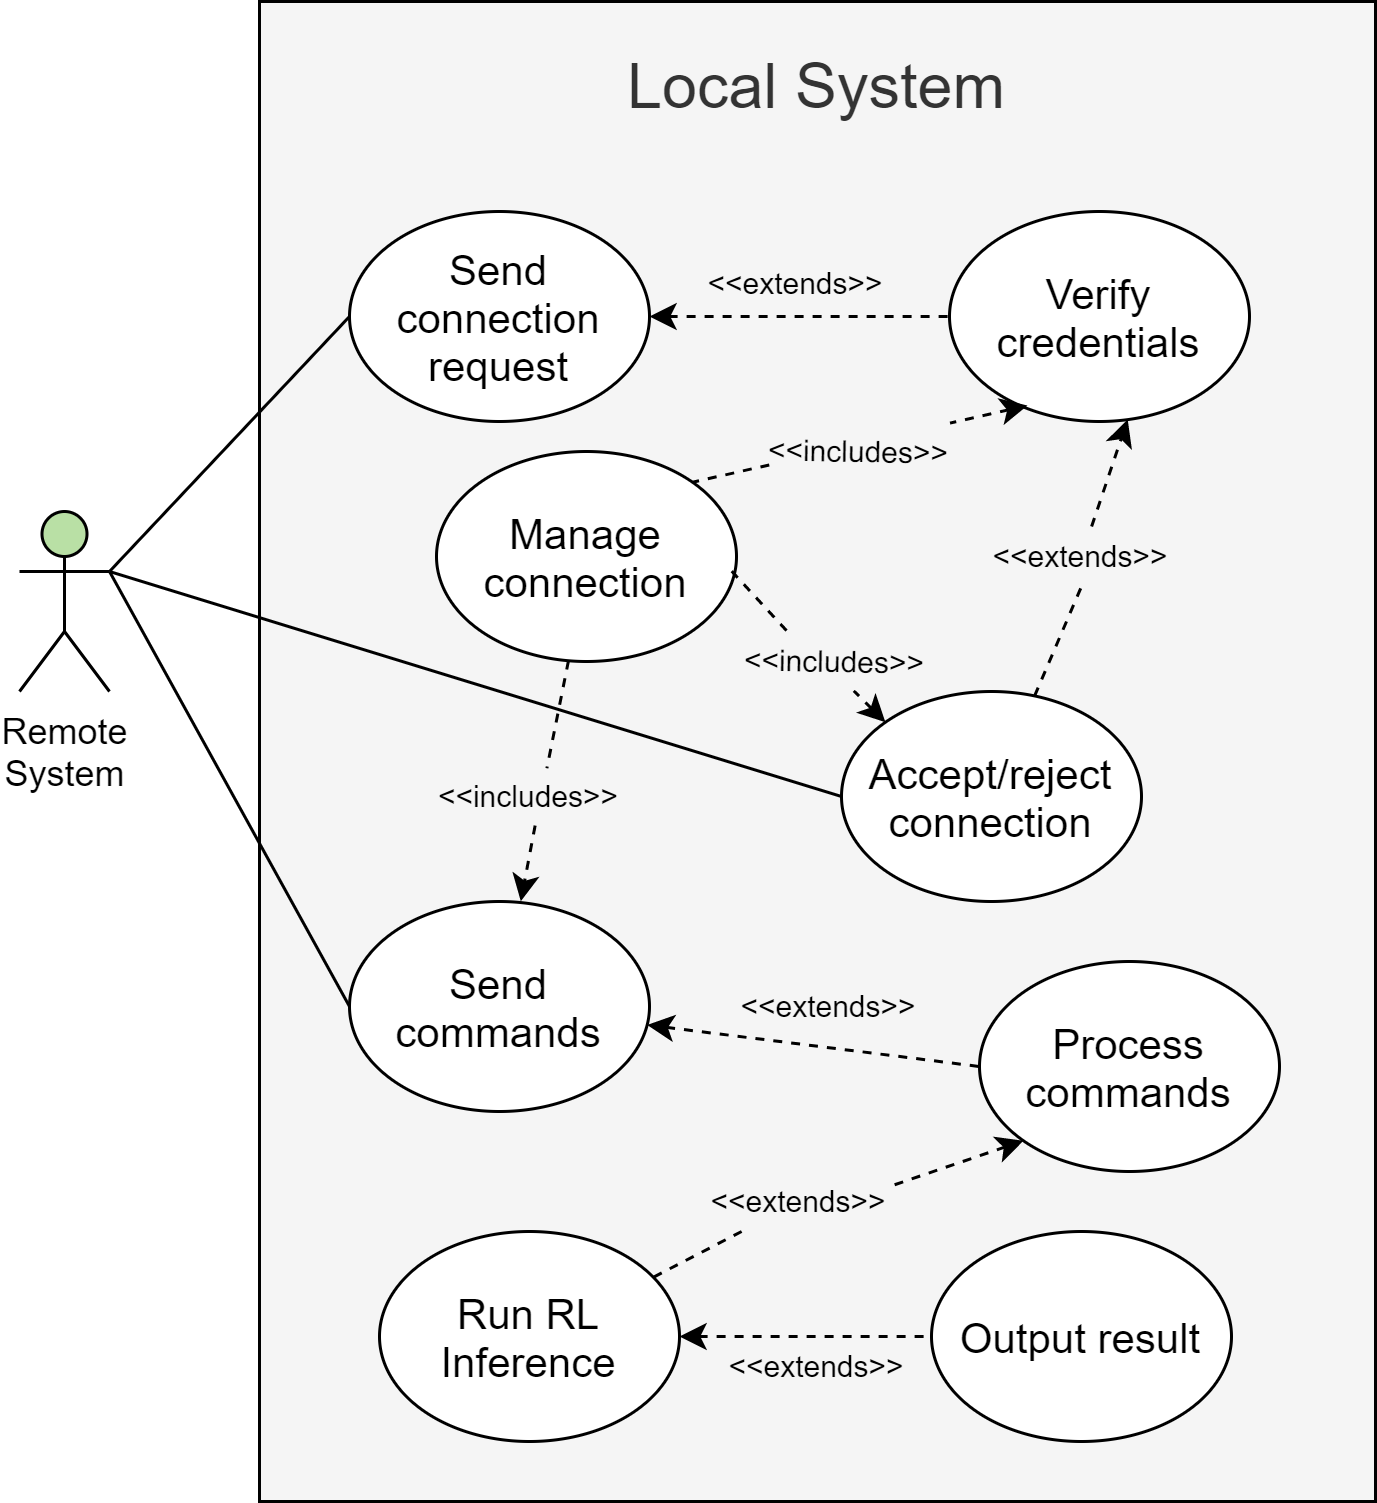

The diagram above was exported from draw.io. Its source (the exported page's mxGraphModel, read from the mxfile embedded in the PNG):
<mxGraphModel dx="631" dy="661" grid="1" gridSize="10" guides="1" tooltips="1" connect="1" arrows="1" fold="1" page="1" pageScale="1" pageWidth="827" pageHeight="1169" math="0" shadow="0">
  <root>
    <mxCell id="0" />
    <mxCell id="1" parent="0" />
    <mxCell id="ve_7SEL8PCiMIM_TJXDD-1" value="Local System" style="rounded=0;whiteSpace=wrap;html=1;fontSize=21;verticalAlign=top;spacingTop=9;fillColor=#f5f5f5;fontColor=#333333;" parent="1" vertex="1">
      <mxGeometry x="230" y="240" width="372" height="500" as="geometry" />
    </mxCell>
    <mxCell id="ve_7SEL8PCiMIM_TJXDD-13" style="rounded=0;orthogonalLoop=1;jettySize=auto;html=1;exitX=1;exitY=0.3333333333333333;exitDx=0;exitDy=0;exitPerimeter=0;entryX=0;entryY=0.5;entryDx=0;entryDy=0;fontSize=14;endArrow=none;endFill=0;" parent="1" source="ve_7SEL8PCiMIM_TJXDD-2" target="ve_7SEL8PCiMIM_TJXDD-7" edge="1">
      <mxGeometry relative="1" as="geometry" />
    </mxCell>
    <mxCell id="ve_7SEL8PCiMIM_TJXDD-17" style="edgeStyle=none;rounded=0;orthogonalLoop=1;jettySize=auto;html=1;exitX=1;exitY=0.3333333333333333;exitDx=0;exitDy=0;exitPerimeter=0;entryX=0;entryY=0.5;entryDx=0;entryDy=0;endArrow=none;endFill=0;fontSize=14;" parent="1" source="ve_7SEL8PCiMIM_TJXDD-2" target="ve_7SEL8PCiMIM_TJXDD-14" edge="1">
      <mxGeometry relative="1" as="geometry" />
    </mxCell>
    <mxCell id="ve_7SEL8PCiMIM_TJXDD-2" value="Remote&lt;br&gt;System" style="shape=umlActor;verticalLabelPosition=bottom;verticalAlign=top;html=1;outlineConnect=0;fillColor=#B9E0A5;" parent="1" vertex="1">
      <mxGeometry x="150" y="410" width="30" height="60" as="geometry" />
    </mxCell>
    <mxCell id="ve_7SEL8PCiMIM_TJXDD-9" style="rounded=0;orthogonalLoop=1;jettySize=auto;html=1;entryX=0;entryY=0.5;entryDx=0;entryDy=0;fontSize=14;startArrow=classic;startFill=1;endArrow=none;endFill=0;dashed=1;" parent="1" source="ve_7SEL8PCiMIM_TJXDD-7" target="ve_7SEL8PCiMIM_TJXDD-8" edge="1">
      <mxGeometry relative="1" as="geometry" />
    </mxCell>
    <mxCell id="ve_7SEL8PCiMIM_TJXDD-7" value="Send commands" style="ellipse;whiteSpace=wrap;html=1;fontSize=14;" parent="1" vertex="1">
      <mxGeometry x="260" y="540" width="100" height="70" as="geometry" />
    </mxCell>
    <mxCell id="ve_7SEL8PCiMIM_TJXDD-11" style="rounded=0;orthogonalLoop=1;jettySize=auto;html=1;entryX=0.906;entryY=0.223;entryDx=0;entryDy=0;fontSize=14;startArrow=none;startFill=0;endArrow=none;endFill=0;dashed=1;entryPerimeter=0;" parent="1" source="ve_7SEL8PCiMIM_TJXDD-25" target="ve_7SEL8PCiMIM_TJXDD-10" edge="1">
      <mxGeometry relative="1" as="geometry" />
    </mxCell>
    <mxCell id="ve_7SEL8PCiMIM_TJXDD-8" value="Process commands" style="ellipse;whiteSpace=wrap;html=1;fontSize=14;" parent="1" vertex="1">
      <mxGeometry x="470" y="560" width="100" height="70" as="geometry" />
    </mxCell>
    <mxCell id="_I61x6Bs16OH_55lIGDx-16" style="edgeStyle=none;rounded=0;orthogonalLoop=1;jettySize=auto;html=1;entryX=0;entryY=0.5;entryDx=0;entryDy=0;shadow=0;startArrow=classic;startFill=1;endArrow=none;endFill=0;dashed=1;" parent="1" source="ve_7SEL8PCiMIM_TJXDD-10" target="_I61x6Bs16OH_55lIGDx-14" edge="1">
      <mxGeometry relative="1" as="geometry" />
    </mxCell>
    <mxCell id="ve_7SEL8PCiMIM_TJXDD-10" value="Run RL Inference" style="ellipse;whiteSpace=wrap;html=1;fontSize=14;" parent="1" vertex="1">
      <mxGeometry x="270" y="650" width="100" height="70" as="geometry" />
    </mxCell>
    <mxCell id="ve_7SEL8PCiMIM_TJXDD-16" style="edgeStyle=none;rounded=0;orthogonalLoop=1;jettySize=auto;html=1;endArrow=none;endFill=0;fontSize=14;startArrow=classic;startFill=1;dashed=1;" parent="1" source="ve_7SEL8PCiMIM_TJXDD-14" target="ve_7SEL8PCiMIM_TJXDD-15" edge="1">
      <mxGeometry relative="1" as="geometry" />
    </mxCell>
    <mxCell id="ve_7SEL8PCiMIM_TJXDD-14" value="Send connection request" style="ellipse;whiteSpace=wrap;html=1;fontSize=14;" parent="1" vertex="1">
      <mxGeometry x="260" y="310" width="100" height="70" as="geometry" />
    </mxCell>
    <mxCell id="ve_7SEL8PCiMIM_TJXDD-19" style="edgeStyle=none;rounded=0;orthogonalLoop=1;jettySize=auto;html=1;exitX=0;exitY=0.75;exitDx=0;exitDy=0;entryX=1;entryY=0;entryDx=0;entryDy=0;endArrow=none;endFill=0;fontSize=14;startArrow=none;startFill=0;dashed=1;" parent="1" source="ve_7SEL8PCiMIM_TJXDD-23" target="ve_7SEL8PCiMIM_TJXDD-18" edge="1">
      <mxGeometry relative="1" as="geometry" />
    </mxCell>
    <mxCell id="ve_7SEL8PCiMIM_TJXDD-15" value="Verify credentials" style="ellipse;whiteSpace=wrap;html=1;fontSize=14;" parent="1" vertex="1">
      <mxGeometry x="460" y="310" width="100" height="70" as="geometry" />
    </mxCell>
    <mxCell id="ve_7SEL8PCiMIM_TJXDD-20" style="edgeStyle=none;rounded=0;orthogonalLoop=1;jettySize=auto;html=1;exitX=0.547;exitY=0.984;exitDx=0;exitDy=0;entryX=0.571;entryY=-0.001;entryDx=0;entryDy=0;endArrow=classic;endFill=1;fontSize=14;dashed=1;entryPerimeter=0;exitPerimeter=0;" parent="1" source="ve_7SEL8PCiMIM_TJXDD-21" target="ve_7SEL8PCiMIM_TJXDD-7" edge="1">
      <mxGeometry relative="1" as="geometry" />
    </mxCell>
    <mxCell id="ve_7SEL8PCiMIM_TJXDD-18" value="Manage connection" style="ellipse;whiteSpace=wrap;html=1;fontSize=14;" parent="1" vertex="1">
      <mxGeometry x="289" y="390" width="100" height="70" as="geometry" />
    </mxCell>
    <mxCell id="ve_7SEL8PCiMIM_TJXDD-22" value="&amp;lt;&amp;lt;extends&amp;gt;&amp;gt;" style="text;html=1;strokeColor=none;fillColor=none;align=center;verticalAlign=middle;whiteSpace=wrap;rounded=0;fontSize=10;rotation=0;" parent="1" vertex="1">
      <mxGeometry x="389" y="324" width="40" height="20" as="geometry" />
    </mxCell>
    <mxCell id="ve_7SEL8PCiMIM_TJXDD-24" value="&amp;lt;&amp;lt;extends&amp;gt;&amp;gt;" style="text;html=1;strokeColor=none;fillColor=none;align=center;verticalAlign=middle;whiteSpace=wrap;rounded=0;fontSize=10;rotation=0;" parent="1" vertex="1">
      <mxGeometry x="400" y="565" width="40" height="20" as="geometry" />
    </mxCell>
    <mxCell id="ve_7SEL8PCiMIM_TJXDD-23" value="&amp;lt;&amp;lt;includes&amp;gt;&amp;gt;" style="text;html=1;strokeColor=none;fillColor=none;align=center;verticalAlign=middle;whiteSpace=wrap;rounded=0;fontSize=10;rotation=1;" parent="1" vertex="1">
      <mxGeometry x="400" y="380" width="60" height="20" as="geometry" />
    </mxCell>
    <mxCell id="_I61x6Bs16OH_55lIGDx-1" style="edgeStyle=none;rounded=0;orthogonalLoop=1;jettySize=auto;html=1;exitX=0.26;exitY=0.924;exitDx=0;exitDy=0;entryX=1;entryY=0;entryDx=0;entryDy=0;endArrow=none;endFill=0;fontSize=14;startArrow=classic;startFill=1;dashed=1;exitPerimeter=0;" parent="1" source="ve_7SEL8PCiMIM_TJXDD-15" target="ve_7SEL8PCiMIM_TJXDD-23" edge="1">
      <mxGeometry relative="1" as="geometry">
        <mxPoint x="474.6736763868853" y="369.7690314988505" as="sourcePoint" />
        <mxPoint x="439.32632361311494" y="415.23096850114905" as="targetPoint" />
      </mxGeometry>
    </mxCell>
    <mxCell id="ve_7SEL8PCiMIM_TJXDD-21" value="&amp;lt;&amp;lt;includes&amp;gt;&amp;gt;" style="text;html=1;strokeColor=none;fillColor=none;align=center;verticalAlign=middle;whiteSpace=wrap;rounded=0;fontSize=10;rotation=0;" parent="1" vertex="1">
      <mxGeometry x="300" y="495" width="40" height="20" as="geometry" />
    </mxCell>
    <mxCell id="_I61x6Bs16OH_55lIGDx-2" style="edgeStyle=none;rounded=0;orthogonalLoop=1;jettySize=auto;html=1;exitX=0.44;exitY=0.996;exitDx=0;exitDy=0;entryX=0.645;entryY=0.03;entryDx=0;entryDy=0;endArrow=none;endFill=0;fontSize=14;dashed=1;exitPerimeter=0;entryPerimeter=0;" parent="1" source="ve_7SEL8PCiMIM_TJXDD-18" target="ve_7SEL8PCiMIM_TJXDD-21" edge="1">
      <mxGeometry relative="1" as="geometry">
        <mxPoint x="368.64466094067257" y="464.74873734152914" as="sourcePoint" />
        <mxPoint x="345.35533905932743" y="520.2512626584708" as="targetPoint" />
      </mxGeometry>
    </mxCell>
    <mxCell id="ve_7SEL8PCiMIM_TJXDD-25" value="&amp;lt;&amp;lt;extends&amp;gt;&amp;gt;" style="text;html=1;strokeColor=none;fillColor=none;align=center;verticalAlign=middle;whiteSpace=wrap;rounded=0;fontSize=10;rotation=0;" parent="1" vertex="1">
      <mxGeometry x="380" y="630" width="60" height="20" as="geometry" />
    </mxCell>
    <mxCell id="_I61x6Bs16OH_55lIGDx-3" style="rounded=0;orthogonalLoop=1;jettySize=auto;html=1;entryX=1;entryY=0.25;entryDx=0;entryDy=0;fontSize=14;startArrow=classic;startFill=1;endArrow=none;endFill=0;dashed=1;exitX=0;exitY=1;exitDx=0;exitDy=0;" parent="1" source="ve_7SEL8PCiMIM_TJXDD-8" target="ve_7SEL8PCiMIM_TJXDD-25" edge="1">
      <mxGeometry relative="1" as="geometry">
        <mxPoint x="482.56149723766487" y="574.2590669266607" as="sourcePoint" />
        <mxPoint x="439.35533905932743" y="620.2512626584709" as="targetPoint" />
      </mxGeometry>
    </mxCell>
    <mxCell id="_I61x6Bs16OH_55lIGDx-5" style="rounded=0;orthogonalLoop=1;jettySize=auto;html=1;startArrow=none;startFill=0;endArrow=classic;endFill=1;dashed=1;entryX=0.594;entryY=0.99;entryDx=0;entryDy=0;entryPerimeter=0;" parent="1" source="_I61x6Bs16OH_55lIGDx-7" target="ve_7SEL8PCiMIM_TJXDD-15" edge="1">
      <mxGeometry relative="1" as="geometry">
        <mxPoint x="515" y="379" as="targetPoint" />
      </mxGeometry>
    </mxCell>
    <mxCell id="_I61x6Bs16OH_55lIGDx-6" style="edgeStyle=none;rounded=0;orthogonalLoop=1;jettySize=auto;html=1;dashed=1;startArrow=none;startFill=0;endArrow=none;endFill=0;exitX=0.25;exitY=0;exitDx=0;exitDy=0;entryX=0.984;entryY=0.57;entryDx=0;entryDy=0;entryPerimeter=0;" parent="1" source="_I61x6Bs16OH_55lIGDx-9" target="ve_7SEL8PCiMIM_TJXDD-18" edge="1">
      <mxGeometry relative="1" as="geometry">
        <mxPoint x="389" y="435" as="targetPoint" />
      </mxGeometry>
    </mxCell>
    <mxCell id="_I61x6Bs16OH_55lIGDx-12" style="edgeStyle=none;rounded=0;orthogonalLoop=1;jettySize=auto;html=1;exitX=0;exitY=0.5;exitDx=0;exitDy=0;entryX=1;entryY=0.3333333333333333;entryDx=0;entryDy=0;entryPerimeter=0;startArrow=none;startFill=0;endArrow=none;endFill=0;" parent="1" source="_I61x6Bs16OH_55lIGDx-4" target="ve_7SEL8PCiMIM_TJXDD-2" edge="1">
      <mxGeometry relative="1" as="geometry" />
    </mxCell>
    <mxCell id="_I61x6Bs16OH_55lIGDx-4" value="Accept/reject connection" style="ellipse;whiteSpace=wrap;html=1;fontSize=14;" parent="1" vertex="1">
      <mxGeometry x="424" y="470" width="100" height="70" as="geometry" />
    </mxCell>
    <mxCell id="_I61x6Bs16OH_55lIGDx-7" value="&amp;lt;&amp;lt;extends&amp;gt;&amp;gt;" style="text;html=1;strokeColor=none;fillColor=none;align=center;verticalAlign=middle;whiteSpace=wrap;rounded=0;fontSize=10;rotation=0;" parent="1" vertex="1">
      <mxGeometry x="484" y="415" width="40" height="20" as="geometry" />
    </mxCell>
    <mxCell id="_I61x6Bs16OH_55lIGDx-8" style="rounded=0;orthogonalLoop=1;jettySize=auto;html=1;entryX=0.5;entryY=1;entryDx=0;entryDy=0;startArrow=none;startFill=0;endArrow=none;endFill=0;dashed=1;" parent="1" source="_I61x6Bs16OH_55lIGDx-4" target="_I61x6Bs16OH_55lIGDx-7" edge="1">
      <mxGeometry relative="1" as="geometry">
        <mxPoint x="520.8251443448521" y="420.5942912931954" as="sourcePoint" />
        <mxPoint x="510" y="380" as="targetPoint" />
      </mxGeometry>
    </mxCell>
    <mxCell id="_I61x6Bs16OH_55lIGDx-9" value="&amp;lt;&amp;lt;includes&amp;gt;&amp;gt;" style="text;html=1;strokeColor=none;fillColor=none;align=center;verticalAlign=middle;whiteSpace=wrap;rounded=0;fontSize=10;rotation=1;" parent="1" vertex="1">
      <mxGeometry x="389" y="450" width="66" height="20" as="geometry" />
    </mxCell>
    <mxCell id="_I61x6Bs16OH_55lIGDx-10" style="edgeStyle=none;rounded=0;orthogonalLoop=1;jettySize=auto;html=1;entryX=0.595;entryY=0.985;entryDx=0;entryDy=0;dashed=1;startArrow=classic;startFill=1;endArrow=none;endFill=0;exitX=0;exitY=0;exitDx=0;exitDy=0;entryPerimeter=0;" parent="1" source="_I61x6Bs16OH_55lIGDx-4" target="_I61x6Bs16OH_55lIGDx-9" edge="1">
      <mxGeometry relative="1" as="geometry">
        <mxPoint x="474.7724529125778" y="451.0772052757237" as="sourcePoint" />
        <mxPoint x="426.00000000000114" y="435" as="targetPoint" />
      </mxGeometry>
    </mxCell>
    <mxCell id="_I61x6Bs16OH_55lIGDx-13" style="edgeStyle=none;rounded=0;orthogonalLoop=1;jettySize=auto;html=1;entryX=0;entryY=0;entryDx=0;entryDy=0;startArrow=none;startFill=0;endArrow=none;endFill=0;" parent="1" source="ve_7SEL8PCiMIM_TJXDD-25" target="ve_7SEL8PCiMIM_TJXDD-25" edge="1">
      <mxGeometry relative="1" as="geometry" />
    </mxCell>
    <mxCell id="_I61x6Bs16OH_55lIGDx-14" value="Output result" style="ellipse;whiteSpace=wrap;html=1;fontSize=14;" parent="1" vertex="1">
      <mxGeometry x="454" y="650" width="100" height="70" as="geometry" />
    </mxCell>
    <mxCell id="_I61x6Bs16OH_55lIGDx-17" value="&amp;lt;&amp;lt;extends&amp;gt;&amp;gt;" style="text;html=1;strokeColor=none;fillColor=none;align=center;verticalAlign=middle;whiteSpace=wrap;rounded=0;fontSize=10;rotation=0;" parent="1" vertex="1">
      <mxGeometry x="386" y="685" width="60" height="20" as="geometry" />
    </mxCell>
  </root>
</mxGraphModel>